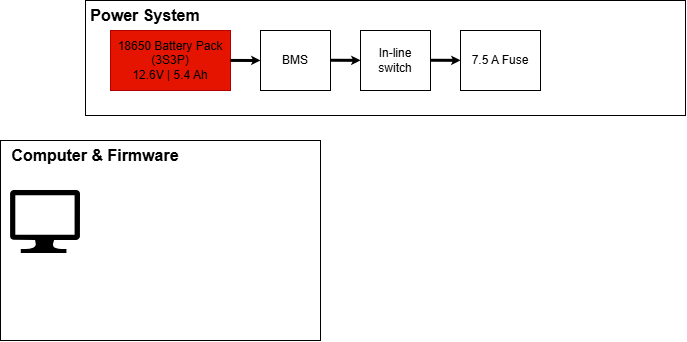

The diagram above was exported from draw.io. Its source (the exported page's mxGraphModel, read from the mxfile embedded in the PNG):
<mxGraphModel dx="970" dy="538" grid="0" gridSize="10" guides="1" tooltips="1" connect="1" arrows="1" fold="1" page="1" pageScale="1" pageWidth="850" pageHeight="1100" background="light-dark(#FFFFFF,#FFFFFF)" math="0" shadow="0">
  <root>
    <mxCell id="0" />
    <mxCell id="1" parent="0" />
    <mxCell id="jlYhUaogsCc_7Di1-avJ-2" parent="1" style="rounded=0;whiteSpace=wrap;html=1;fillColor=light-dark(#FFFFFF,#FFE0A3);" value="" vertex="1">
      <mxGeometry height="115" width="600" x="125" y="50" as="geometry" />
    </mxCell>
    <mxCell id="jlYhUaogsCc_7Di1-avJ-3" parent="1" style="text;html=1;whiteSpace=wrap;strokeColor=none;fillColor=none;align=center;verticalAlign=middle;rounded=0;fontStyle=1" value="&lt;span style=&quot;color: light-dark(rgb(0, 0, 0), rgb(0, 0, 0));&quot;&gt;&lt;font style=&quot;font-size: 16px;&quot;&gt;Power System&lt;/font&gt;&lt;/span&gt;" vertex="1">
      <mxGeometry height="30" width="120" x="125" y="50" as="geometry" />
    </mxCell>
    <mxCell id="jlYhUaogsCc_7Di1-avJ-4" parent="1" style="rounded=0;whiteSpace=wrap;html=1;fillColor=#e51400;fontColor=#ffffff;strokeColor=#B20000;" value="" vertex="1">
      <mxGeometry height="60" width="120" x="150" y="80" as="geometry" />
    </mxCell>
    <mxCell id="jlYhUaogsCc_7Di1-avJ-5" parent="1" style="text;html=1;whiteSpace=wrap;strokeColor=none;fillColor=none;align=center;verticalAlign=middle;rounded=0;autosize=1;resizable=0;fontColor=light-dark(#000000,#000000);" value="18650 Battery Pack&lt;div&gt;(3S3P)&lt;/div&gt;&lt;div&gt;12.6V | 5.4 Ah&lt;/div&gt;" vertex="1">
      <mxGeometry height="60" width="130" x="145" y="80" as="geometry" />
    </mxCell>
    <mxCell id="jlYhUaogsCc_7Di1-avJ-7" parent="1" style="rounded=0;whiteSpace=wrap;html=1;fillColor=light-dark(#FFFFFF,#91F0FF);" value="" vertex="1">
      <mxGeometry height="60" width="70" x="300" y="80" as="geometry" />
    </mxCell>
    <mxCell id="jlYhUaogsCc_7Di1-avJ-8" parent="1" style="text;html=1;whiteSpace=wrap;strokeColor=none;fillColor=none;align=center;verticalAlign=middle;rounded=0;" value="&lt;span style=&quot;color: light-dark(rgb(0, 0, 0), rgb(0, 0, 0));&quot;&gt;BMS&lt;/span&gt;" vertex="1">
      <mxGeometry height="30" width="40" x="315" y="95" as="geometry" />
    </mxCell>
    <mxCell id="jlYhUaogsCc_7Di1-avJ-9" parent="1" style="rounded=0;whiteSpace=wrap;html=1;fillColor=light-dark(#FFFFFF,#99FF99);" value="&lt;font style=&quot;color: light-dark(rgb(0, 0, 0), rgb(0, 0, 0));&quot;&gt;In-line switch&lt;/font&gt;" vertex="1">
      <mxGeometry height="60" width="70" x="400" y="80" as="geometry" />
    </mxCell>
    <mxCell id="jlYhUaogsCc_7Di1-avJ-10" parent="1" style="rounded=0;whiteSpace=wrap;html=1;fillColor=light-dark(#FFFFFF,#F3A8FF);" value="&lt;span style=&quot;color: light-dark(rgb(0, 0, 0), rgb(0, 0, 0));&quot;&gt;7.5 A Fuse&lt;/span&gt;" vertex="1">
      <mxGeometry height="60" width="80" x="500" y="80" as="geometry" />
    </mxCell>
    <mxCell id="jlYhUaogsCc_7Di1-avJ-11" parent="1" style="rounded=0;whiteSpace=wrap;html=1;fillColor=light-dark(#FFFFFF,#A9C4EB);" value="" vertex="1">
      <mxGeometry height="200" width="320" x="40" y="190" as="geometry" />
    </mxCell>
    <mxCell id="jlYhUaogsCc_7Di1-avJ-13" parent="1" style="text;html=1;whiteSpace=wrap;strokeColor=none;fillColor=none;align=center;verticalAlign=middle;rounded=0;fontStyle=1" value="&lt;span style=&quot;color: light-dark(rgb(0, 0, 0), rgb(0, 0, 0));&quot;&gt;&lt;font style=&quot;font-size: 16px;&quot;&gt;Computer &amp;amp; Firmware&lt;/font&gt;&lt;/span&gt;" vertex="1">
      <mxGeometry height="30" width="170" x="50" y="190" as="geometry" />
    </mxCell>
    <mxCell id="jlYhUaogsCc_7Di1-avJ-14" parent="1" style="sketch=0;aspect=fixed;pointerEvents=1;shadow=0;dashed=0;html=1;strokeColor=none;labelPosition=center;verticalLabelPosition=bottom;verticalAlign=top;align=center;fillColor=light-dark(#000000,#000000);shape=mxgraph.azure.computer" value="" vertex="1">
      <mxGeometry height="63" width="70" x="50" y="240" as="geometry" />
    </mxCell>
    <mxCell id="jlYhUaogsCc_7Di1-avJ-15" edge="1" parent="1" style="endArrow=classic;html=1;rounded=0;entryX=0;entryY=0.5;entryDx=0;entryDy=0;fillColor=light-dark(#000000,#000000);strokeColor=light-dark(#000000,#000000);strokeWidth=3;endSize=0;startSize=5;" target="jlYhUaogsCc_7Di1-avJ-7" value="">
      <mxGeometry height="50" relative="1" width="50" as="geometry">
        <mxPoint x="270" y="109.92" as="sourcePoint" />
        <mxPoint x="295" y="109.92" as="targetPoint" />
      </mxGeometry>
    </mxCell>
    <mxCell id="jlYhUaogsCc_7Di1-avJ-17" edge="1" parent="1" style="endArrow=classic;html=1;rounded=0;entryX=0;entryY=0.5;entryDx=0;entryDy=0;fillColor=light-dark(#000000,#000000);strokeColor=light-dark(#000000,#000000);strokeWidth=3;endSize=0;startSize=5;" value="">
      <mxGeometry height="50" relative="1" width="50" as="geometry">
        <mxPoint x="370" y="109.76" as="sourcePoint" />
        <mxPoint x="400" y="109.84" as="targetPoint" />
      </mxGeometry>
    </mxCell>
    <mxCell id="jlYhUaogsCc_7Di1-avJ-19" edge="1" parent="1" style="endArrow=classic;html=1;rounded=0;entryX=0;entryY=0.5;entryDx=0;entryDy=0;fillColor=light-dark(#000000,#000000);strokeColor=light-dark(#000000,#000000);strokeWidth=3;endSize=0;startSize=5;" value="">
      <mxGeometry height="50" relative="1" width="50" as="geometry">
        <mxPoint x="470" y="109.76" as="sourcePoint" />
        <mxPoint x="500" y="109.84" as="targetPoint" />
      </mxGeometry>
    </mxCell>
  </root>
</mxGraphModel>